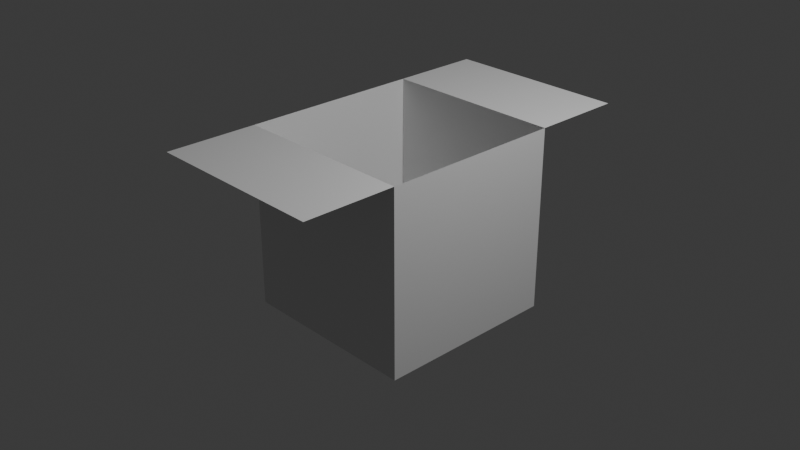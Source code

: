 # Source: i_didnt_order_this.blend  (saved by Blender 4.4.30; exported with 4.5.12 LTS)
import bpy
from mathutils import Matrix  # noqa: F401  (used for matrix-valued properties, if any)

bpy.ops.wm.read_factory_settings(use_empty=True)
scene = bpy.context.scene
scene.name = 'Scene'

# ---- collections
col_collection = bpy.data.collections.new('Collection'); scene.collection.children.link(col_collection)

# ---- materials (node trees are filled in below, after node groups)
mat_material = bpy.data.materials.new('Material')
mat_material.alpha_threshold = 0.0
mat_material.roughness = 0.5
mat_material.line_color = (0.0, 0.0, 0.0, 1.0)

# ---- material node trees
mat_material.use_nodes = True; mat_material.node_tree.nodes.clear()
_N = mat_material.node_tree.nodes; _L = mat_material.node_tree.links
n0 = _N.new('ShaderNodeOutputMaterial'); n0.name = 'Material Output'; n0.location = (300, 300)
n1 = _N.new('ShaderNodeBsdfPrincipled'); n1.name = 'Principled BSDF'; n1.location = (10, 300)
n1.inputs[3].default_value = 1.45
_L.new(n1.outputs[0], n0.inputs[0])
n0.is_active_output = True

# ---- world
world_world = bpy.data.worlds.new('World'); scene.world = world_world
world_world.use_nodes = True; world_world.node_tree.nodes.clear()
_N = world_world.node_tree.nodes; _L = world_world.node_tree.links
n0 = _N.new('ShaderNodeOutputWorld'); n0.name = 'World Output'; n0.location = (300, 300)
n1 = _N.new('ShaderNodeBackground'); n1.name = 'Background'; n1.location = (10, 300)
n1.inputs[0].default_value = (0.05088, 0.05088, 0.05088, 1.0)
_L.new(n1.outputs[0], n0.inputs[0])
n0.is_active_output = True
world_world.color = (0.05088, 0.05088, 0.05088)
world_world.sun_shadow_jitter_overblur = 0.0

# ---- cameras
cam_camera = bpy.data.cameras.new('Camera')
cam_camera.clip_end = 100.0
cam_camera.ortho_scale = 7.314

# ---- lights
light_light = bpy.data.lights.new('Light', 'POINT')
light_light.energy = 1000.0
light_light.shadow_soft_size = 0.1

# ---- meshes
me_cube = bpy.data.meshes.new('Cube')
me_cube.from_pydata([(1.0, 1.0, 1.0), (1.0, 1.0, -1.0), (1.0, -1.0, 1.0), (1.0, -1.0, -1.0), (-1.0, 1.0, 1.0), (-1.0, 1.0, -1.0), (-1.0, -1.0, 1.0), (-1.0, -1.0, -1.0), (1.0, 2.0, 1.0), (-1.0, 2.0, 1.0), (1.0, -2.0, 1.0), (-1.0, -2.0, 1.0)], [], [(3, 2, 6, 7), (7, 6, 4, 5), (5, 1, 3, 7), (1, 0, 2, 3), (5, 4, 0, 1), (0, 4, 9, 8), (6, 2, 10, 11)])
_uv = me_cube.uv_layers.new(name='UVMap')
_uv.uv.foreach_set('vector', [0.375, 0.75, 0.625, 0.75, 0.625, 1.0, 0.375, 1.0, 0.375, 0.0, 0.625, 0.0, 0.625, 0.25, 0.375, 0.25, 0.125, 0.5, 0.375, 0.5, 0.375, 0.75, 0.125, 0.75, 0.375, 0.5, 0.625, 0.5, 0.625, 0.75, 0.375, 0.75, 0.375, 0.25, 0.625, 0.25, 0.625, 0.5, 0.375, 0.5, 0.625, 0.5, 0.625, 0.25, 0.625, 0.25, 0.625, 0.5, 0.625, 1.0, 0.625, 0.75, 0.625, 0.75, 0.625, 1.0])
me_cube.materials.append(mat_material)
me_cube.use_mirror_vertex_groups = False
me_cube.update()
arm_armature_001 = bpy.data.armatures.new('Armature.001')  # bones are not reproduced

# ---- objects
ob_cube = bpy.data.objects.new('Cube', me_cube)
ob_light = bpy.data.objects.new('Light', light_light)
ob_camera = bpy.data.objects.new('Camera', cam_camera)
ob_armature = bpy.data.objects.new('Armature', arm_armature_001)

# ---- transforms, parenting, visibility, modifiers, constraints
ob_cube.parent = ob_armature
ob_cube.location = (0.0, 0.0, 0.0)
ob_cube.lock_rotations_4d = False
ob_cube.empty_display_type = 'ARROWS'
ob_cube.lineart.crease_threshold = 0.0
_vg = ob_cube.vertex_groups.new(name='M')
_vg.add([0, 1, 3, 4, 5, 7], 1.0, 'REPLACE')
_vg = ob_cube.vertex_groups.new(name='Bone.001.R')
_vg.add([0, 4, 8, 9], 1.0, 'REPLACE')
_vg = ob_cube.vertex_groups.new(name='Bone.002.L')
_vg.add([2, 6, 10, 11], 1.0, 'REPLACE')
_m = ob_cube.modifiers.new('Armature', 'ARMATURE')
_m.object = ob_armature
ob_light.location = (4.076, 1.005, 5.904)
ob_light.rotation_euler = (0.6503, 0.05522, 1.866)
ob_light.lock_rotations_4d = False
ob_light.empty_display_type = 'ARROWS'
ob_light.color = (0.0, 0.0, 0.0, 0.0)
ob_light.lineart.crease_threshold = 0.0
ob_camera.location = (7.359, -6.926, 4.958)
ob_camera.rotation_euler = (1.109, 0.0, 0.8149)
ob_camera.lock_rotations_4d = False
ob_camera.empty_display_type = 'ARROWS'
ob_camera.color = (0.0, 0.0, 0.0, 0.0)
ob_camera.display_type = 'WIRE'
ob_camera.lineart.crease_threshold = 0.0
ob_armature.location = (0.0, 0.0, 0.0)

# ---- collection membership
col_collection.objects.link(ob_cube)
col_collection.objects.link(ob_light)
col_collection.objects.link(ob_camera)
col_collection.objects.link(ob_armature)

# ---- scene / render settings (as saved in the file)
scene.camera = ob_camera
scene.frame_start = 1; scene.frame_end = 250; scene.frame_set(15)
scene.render.engine = 'BLENDER_EEVEE_NEXT'
bpy.context.view_layer.update()
